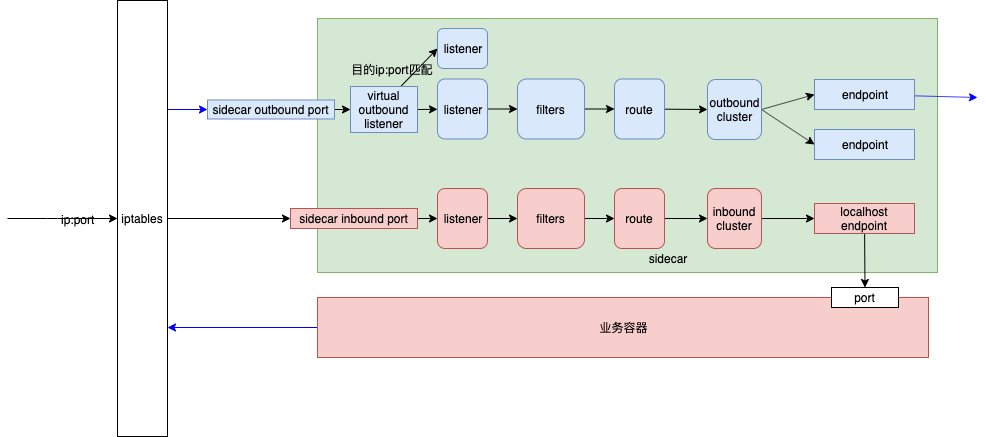

The diagram above was exported from draw.io. Its source (the exported page's mxGraphModel, read from the mxfile embedded in the PNG):
<mxGraphModel dx="1909" dy="580" grid="1" gridSize="10" guides="1" tooltips="1" connect="1" arrows="1" fold="1" page="1" pageScale="1" pageWidth="827" pageHeight="1169" math="0" shadow="0">
  <root>
    <mxCell id="4Y16RMznVwzNYJ9eeSkz-0" />
    <mxCell id="4Y16RMznVwzNYJ9eeSkz-1" parent="4Y16RMznVwzNYJ9eeSkz-0" />
    <mxCell id="4Y16RMznVwzNYJ9eeSkz-21" value="" style="rounded=0;whiteSpace=wrap;html=1;fillColor=#d5e8d4;strokeColor=#82b366;" vertex="1" parent="4Y16RMznVwzNYJ9eeSkz-1">
      <mxGeometry x="150" y="120" width="620" height="254" as="geometry" />
    </mxCell>
    <mxCell id="4Y16RMznVwzNYJ9eeSkz-13" style="edgeStyle=none;rounded=0;orthogonalLoop=1;jettySize=auto;html=1;entryX=0;entryY=0.5;entryDx=0;entryDy=0;" edge="1" parent="4Y16RMznVwzNYJ9eeSkz-1" source="4Y16RMznVwzNYJ9eeSkz-2" target="4Y16RMznVwzNYJ9eeSkz-3">
      <mxGeometry relative="1" as="geometry" />
    </mxCell>
    <mxCell id="4Y16RMznVwzNYJ9eeSkz-2" value="listener" style="rounded=1;whiteSpace=wrap;html=1;fillColor=#f8cecc;strokeColor=#b85450;" vertex="1" parent="4Y16RMznVwzNYJ9eeSkz-1">
      <mxGeometry x="270" y="290" width="50" height="60" as="geometry" />
    </mxCell>
    <mxCell id="4Y16RMznVwzNYJ9eeSkz-14" style="edgeStyle=none;rounded=0;orthogonalLoop=1;jettySize=auto;html=1;" edge="1" parent="4Y16RMznVwzNYJ9eeSkz-1" source="4Y16RMznVwzNYJ9eeSkz-3" target="4Y16RMznVwzNYJ9eeSkz-4">
      <mxGeometry relative="1" as="geometry" />
    </mxCell>
    <mxCell id="4Y16RMznVwzNYJ9eeSkz-3" value="filters" style="rounded=1;whiteSpace=wrap;html=1;fillColor=#f8cecc;strokeColor=#b85450;" vertex="1" parent="4Y16RMznVwzNYJ9eeSkz-1">
      <mxGeometry x="350" y="290" width="67" height="60" as="geometry" />
    </mxCell>
    <mxCell id="4Y16RMznVwzNYJ9eeSkz-15" style="edgeStyle=none;rounded=0;orthogonalLoop=1;jettySize=auto;html=1;entryX=0;entryY=0.5;entryDx=0;entryDy=0;exitX=1;exitY=0.5;exitDx=0;exitDy=0;" edge="1" parent="4Y16RMznVwzNYJ9eeSkz-1" source="4Y16RMznVwzNYJ9eeSkz-4" target="4Y16RMznVwzNYJ9eeSkz-7">
      <mxGeometry relative="1" as="geometry" />
    </mxCell>
    <mxCell id="4Y16RMznVwzNYJ9eeSkz-4" value="route" style="rounded=1;whiteSpace=wrap;html=1;fillColor=#f8cecc;strokeColor=#b85450;" vertex="1" parent="4Y16RMznVwzNYJ9eeSkz-1">
      <mxGeometry x="447" y="290" width="50" height="60" as="geometry" />
    </mxCell>
    <mxCell id="4Y16RMznVwzNYJ9eeSkz-17" style="edgeStyle=none;rounded=0;orthogonalLoop=1;jettySize=auto;html=1;exitX=1;exitY=0.5;exitDx=0;exitDy=0;entryX=0;entryY=0.5;entryDx=0;entryDy=0;" edge="1" parent="4Y16RMznVwzNYJ9eeSkz-1" source="4Y16RMznVwzNYJ9eeSkz-7" target="4Y16RMznVwzNYJ9eeSkz-9">
      <mxGeometry relative="1" as="geometry" />
    </mxCell>
    <mxCell id="4Y16RMznVwzNYJ9eeSkz-7" value="inbound cluster" style="rounded=1;whiteSpace=wrap;html=1;fillColor=#f8cecc;strokeColor=#b85450;" vertex="1" parent="4Y16RMznVwzNYJ9eeSkz-1">
      <mxGeometry x="540" y="290" width="54" height="60" as="geometry" />
    </mxCell>
    <mxCell id="4Y16RMznVwzNYJ9eeSkz-19" style="edgeStyle=none;rounded=0;orthogonalLoop=1;jettySize=auto;html=1;exitX=1;exitY=0.5;exitDx=0;exitDy=0;entryX=0;entryY=0.5;entryDx=0;entryDy=0;" edge="1" parent="4Y16RMznVwzNYJ9eeSkz-1" source="4Y16RMznVwzNYJ9eeSkz-8" target="4Y16RMznVwzNYJ9eeSkz-11">
      <mxGeometry relative="1" as="geometry" />
    </mxCell>
    <mxCell id="4Y16RMznVwzNYJ9eeSkz-20" style="edgeStyle=none;rounded=0;orthogonalLoop=1;jettySize=auto;html=1;exitX=1;exitY=0.5;exitDx=0;exitDy=0;entryX=0;entryY=0.5;entryDx=0;entryDy=0;" edge="1" parent="4Y16RMznVwzNYJ9eeSkz-1" source="4Y16RMznVwzNYJ9eeSkz-8" target="4Y16RMznVwzNYJ9eeSkz-12">
      <mxGeometry relative="1" as="geometry" />
    </mxCell>
    <mxCell id="4Y16RMznVwzNYJ9eeSkz-8" value="outbound&lt;br&gt;cluster" style="rounded=1;whiteSpace=wrap;html=1;fillColor=#dae8fc;strokeColor=#6c8ebf;" vertex="1" parent="4Y16RMznVwzNYJ9eeSkz-1">
      <mxGeometry x="540" y="181" width="54" height="60" as="geometry" />
    </mxCell>
    <mxCell id="4Y16RMznVwzNYJ9eeSkz-34" style="edgeStyle=none;rounded=0;orthogonalLoop=1;jettySize=auto;html=1;entryX=0.5;entryY=0;entryDx=0;entryDy=0;" edge="1" parent="4Y16RMznVwzNYJ9eeSkz-1" source="4Y16RMznVwzNYJ9eeSkz-9" target="4Y16RMznVwzNYJ9eeSkz-25">
      <mxGeometry relative="1" as="geometry" />
    </mxCell>
    <mxCell id="4Y16RMznVwzNYJ9eeSkz-9" value="localhost endpoint" style="rounded=0;whiteSpace=wrap;html=1;fillColor=#f8cecc;strokeColor=#b85450;" vertex="1" parent="4Y16RMznVwzNYJ9eeSkz-1">
      <mxGeometry x="647" y="305" width="100" height="30" as="geometry" />
    </mxCell>
    <mxCell id="4Y16RMznVwzNYJ9eeSkz-36" style="edgeStyle=none;rounded=0;orthogonalLoop=1;jettySize=auto;html=1;strokeColor=#0000FF;" edge="1" parent="4Y16RMznVwzNYJ9eeSkz-1" source="4Y16RMznVwzNYJ9eeSkz-11">
      <mxGeometry relative="1" as="geometry">
        <mxPoint x="810" y="199" as="targetPoint" />
      </mxGeometry>
    </mxCell>
    <mxCell id="4Y16RMznVwzNYJ9eeSkz-11" value="endpoint" style="rounded=0;whiteSpace=wrap;html=1;fillColor=#dae8fc;strokeColor=#6c8ebf;" vertex="1" parent="4Y16RMznVwzNYJ9eeSkz-1">
      <mxGeometry x="647" y="181" width="100" height="30" as="geometry" />
    </mxCell>
    <mxCell id="4Y16RMznVwzNYJ9eeSkz-12" value="endpoint" style="rounded=0;whiteSpace=wrap;html=1;fillColor=#dae8fc;strokeColor=#6c8ebf;" vertex="1" parent="4Y16RMznVwzNYJ9eeSkz-1">
      <mxGeometry x="647" y="231" width="100" height="30" as="geometry" />
    </mxCell>
    <mxCell id="4Y16RMznVwzNYJ9eeSkz-23" value="sidecar" style="text;html=1;strokeColor=none;fillColor=none;align=center;verticalAlign=middle;whiteSpace=wrap;rounded=0;" vertex="1" parent="4Y16RMznVwzNYJ9eeSkz-1">
      <mxGeometry x="480" y="350" width="40" height="20" as="geometry" />
    </mxCell>
    <mxCell id="4Y16RMznVwzNYJ9eeSkz-35" style="edgeStyle=none;rounded=0;orthogonalLoop=1;jettySize=auto;html=1;exitX=0;exitY=0.5;exitDx=0;exitDy=0;entryX=1;entryY=0.75;entryDx=0;entryDy=0;strokeColor=#0000FF;" edge="1" parent="4Y16RMznVwzNYJ9eeSkz-1" source="4Y16RMznVwzNYJ9eeSkz-24" target="4Y16RMznVwzNYJ9eeSkz-30">
      <mxGeometry relative="1" as="geometry" />
    </mxCell>
    <mxCell id="4Y16RMznVwzNYJ9eeSkz-24" value="业务容器" style="rounded=0;whiteSpace=wrap;html=1;fillColor=#f8cecc;strokeColor=#b85450;" vertex="1" parent="4Y16RMznVwzNYJ9eeSkz-1">
      <mxGeometry x="150" y="399" width="611" height="60" as="geometry" />
    </mxCell>
    <mxCell id="4Y16RMznVwzNYJ9eeSkz-25" value="port" style="rounded=0;whiteSpace=wrap;html=1;" vertex="1" parent="4Y16RMznVwzNYJ9eeSkz-1">
      <mxGeometry x="664" y="389" width="67" height="20" as="geometry" />
    </mxCell>
    <mxCell id="4Y16RMznVwzNYJ9eeSkz-49" style="edgeStyle=none;rounded=0;orthogonalLoop=1;jettySize=auto;html=1;exitX=1;exitY=0.5;exitDx=0;exitDy=0;entryX=0;entryY=0.5;entryDx=0;entryDy=0;strokeColor=#000000;" edge="1" parent="4Y16RMznVwzNYJ9eeSkz-1" source="4Y16RMznVwzNYJ9eeSkz-26" target="4Y16RMznVwzNYJ9eeSkz-48">
      <mxGeometry relative="1" as="geometry" />
    </mxCell>
    <mxCell id="4Y16RMznVwzNYJ9eeSkz-26" value="sidecar outbound port" style="rounded=0;whiteSpace=wrap;html=1;fillColor=#dae8fc;strokeColor=#6c8ebf;" vertex="1" parent="4Y16RMznVwzNYJ9eeSkz-1">
      <mxGeometry x="40" y="201.5" width="127" height="19" as="geometry" />
    </mxCell>
    <mxCell id="4Y16RMznVwzNYJ9eeSkz-28" value="" style="endArrow=classic;html=1;entryX=0;entryY=0.5;entryDx=0;entryDy=0;" edge="1" parent="4Y16RMznVwzNYJ9eeSkz-1" target="4Y16RMznVwzNYJ9eeSkz-30">
      <mxGeometry width="50" height="50" relative="1" as="geometry">
        <mxPoint x="-40" y="320" as="sourcePoint" />
        <mxPoint x="100" y="197" as="targetPoint" />
      </mxGeometry>
    </mxCell>
    <mxCell id="4Y16RMznVwzNYJ9eeSkz-29" value="ip:port" style="text;html=1;align=center;verticalAlign=middle;resizable=0;points=[];;labelBackgroundColor=#ffffff;" vertex="1" connectable="0" parent="4Y16RMznVwzNYJ9eeSkz-28">
      <mxGeometry x="-0.25" y="-3" relative="1" as="geometry">
        <mxPoint x="-46" y="3" as="offset" />
      </mxGeometry>
    </mxCell>
    <mxCell id="4Y16RMznVwzNYJ9eeSkz-33" style="edgeStyle=none;rounded=0;orthogonalLoop=1;jettySize=auto;html=1;exitX=1;exitY=0.25;exitDx=0;exitDy=0;entryX=0;entryY=0.5;entryDx=0;entryDy=0;strokeColor=#0000FF;" edge="1" parent="4Y16RMznVwzNYJ9eeSkz-1" source="4Y16RMznVwzNYJ9eeSkz-30" target="4Y16RMznVwzNYJ9eeSkz-26">
      <mxGeometry relative="1" as="geometry" />
    </mxCell>
    <mxCell id="4Y16RMznVwzNYJ9eeSkz-46" style="edgeStyle=none;rounded=0;orthogonalLoop=1;jettySize=auto;html=1;exitX=1;exitY=0.5;exitDx=0;exitDy=0;entryX=0;entryY=0.5;entryDx=0;entryDy=0;strokeColor=#000000;" edge="1" parent="4Y16RMznVwzNYJ9eeSkz-1" source="4Y16RMznVwzNYJ9eeSkz-30" target="4Y16RMznVwzNYJ9eeSkz-37">
      <mxGeometry relative="1" as="geometry" />
    </mxCell>
    <mxCell id="4Y16RMznVwzNYJ9eeSkz-30" value="iptables" style="rounded=0;whiteSpace=wrap;html=1;" vertex="1" parent="4Y16RMznVwzNYJ9eeSkz-1">
      <mxGeometry x="-50" y="102" width="50" height="436" as="geometry" />
    </mxCell>
    <mxCell id="4Y16RMznVwzNYJ9eeSkz-38" style="edgeStyle=none;rounded=0;orthogonalLoop=1;jettySize=auto;html=1;entryX=0;entryY=0.5;entryDx=0;entryDy=0;strokeColor=#000000;" edge="1" parent="4Y16RMznVwzNYJ9eeSkz-1" source="4Y16RMznVwzNYJ9eeSkz-37" target="4Y16RMznVwzNYJ9eeSkz-2">
      <mxGeometry relative="1" as="geometry" />
    </mxCell>
    <mxCell id="4Y16RMznVwzNYJ9eeSkz-37" value="sidecar inbound port" style="rounded=0;whiteSpace=wrap;html=1;fillColor=#f8cecc;strokeColor=#b85450;" vertex="1" parent="4Y16RMznVwzNYJ9eeSkz-1">
      <mxGeometry x="123" y="310" width="127" height="20" as="geometry" />
    </mxCell>
    <mxCell id="4Y16RMznVwzNYJ9eeSkz-43" style="edgeStyle=none;rounded=0;orthogonalLoop=1;jettySize=auto;html=1;strokeColor=#000000;" edge="1" parent="4Y16RMznVwzNYJ9eeSkz-1" source="4Y16RMznVwzNYJ9eeSkz-39" target="4Y16RMznVwzNYJ9eeSkz-40">
      <mxGeometry relative="1" as="geometry" />
    </mxCell>
    <mxCell id="4Y16RMznVwzNYJ9eeSkz-39" value="listener" style="rounded=1;whiteSpace=wrap;html=1;fillColor=#dae8fc;strokeColor=#6c8ebf;" vertex="1" parent="4Y16RMznVwzNYJ9eeSkz-1">
      <mxGeometry x="270" y="180.5" width="50" height="60" as="geometry" />
    </mxCell>
    <mxCell id="4Y16RMznVwzNYJ9eeSkz-44" style="edgeStyle=none;rounded=0;orthogonalLoop=1;jettySize=auto;html=1;entryX=0;entryY=0.5;entryDx=0;entryDy=0;strokeColor=#000000;" edge="1" parent="4Y16RMznVwzNYJ9eeSkz-1" source="4Y16RMznVwzNYJ9eeSkz-40" target="4Y16RMznVwzNYJ9eeSkz-41">
      <mxGeometry relative="1" as="geometry" />
    </mxCell>
    <mxCell id="4Y16RMznVwzNYJ9eeSkz-40" value="filters" style="rounded=1;whiteSpace=wrap;html=1;fillColor=#dae8fc;strokeColor=#6c8ebf;" vertex="1" parent="4Y16RMznVwzNYJ9eeSkz-1">
      <mxGeometry x="350" y="180.5" width="67" height="60" as="geometry" />
    </mxCell>
    <mxCell id="4Y16RMznVwzNYJ9eeSkz-45" style="edgeStyle=none;rounded=0;orthogonalLoop=1;jettySize=auto;html=1;entryX=0;entryY=0.5;entryDx=0;entryDy=0;strokeColor=#000000;" edge="1" parent="4Y16RMznVwzNYJ9eeSkz-1" source="4Y16RMznVwzNYJ9eeSkz-41" target="4Y16RMznVwzNYJ9eeSkz-8">
      <mxGeometry relative="1" as="geometry" />
    </mxCell>
    <mxCell id="4Y16RMznVwzNYJ9eeSkz-41" value="route" style="rounded=1;whiteSpace=wrap;html=1;fillColor=#dae8fc;strokeColor=#6c8ebf;" vertex="1" parent="4Y16RMznVwzNYJ9eeSkz-1">
      <mxGeometry x="447" y="180.5" width="50" height="60" as="geometry" />
    </mxCell>
    <mxCell id="4Y16RMznVwzNYJ9eeSkz-50" style="edgeStyle=none;rounded=0;orthogonalLoop=1;jettySize=auto;html=1;exitX=1;exitY=0.5;exitDx=0;exitDy=0;strokeColor=#000000;" edge="1" parent="4Y16RMznVwzNYJ9eeSkz-1" source="4Y16RMznVwzNYJ9eeSkz-48" target="4Y16RMznVwzNYJ9eeSkz-39">
      <mxGeometry relative="1" as="geometry" />
    </mxCell>
    <mxCell id="4Y16RMznVwzNYJ9eeSkz-53" style="edgeStyle=none;rounded=0;orthogonalLoop=1;jettySize=auto;html=1;exitX=0.75;exitY=0;exitDx=0;exitDy=0;entryX=0;entryY=0.5;entryDx=0;entryDy=0;strokeColor=#000000;" edge="1" parent="4Y16RMznVwzNYJ9eeSkz-1" source="4Y16RMznVwzNYJ9eeSkz-48" target="4Y16RMznVwzNYJ9eeSkz-52">
      <mxGeometry relative="1" as="geometry" />
    </mxCell>
    <mxCell id="4Y16RMznVwzNYJ9eeSkz-48" value="virtual outbound listener" style="rounded=0;whiteSpace=wrap;html=1;fillColor=#dae8fc;strokeColor=#6c8ebf;" vertex="1" parent="4Y16RMznVwzNYJ9eeSkz-1">
      <mxGeometry x="183" y="188" width="67" height="46" as="geometry" />
    </mxCell>
    <mxCell id="4Y16RMznVwzNYJ9eeSkz-52" value="listener" style="rounded=1;whiteSpace=wrap;html=1;fillColor=#dae8fc;strokeColor=#6c8ebf;" vertex="1" parent="4Y16RMznVwzNYJ9eeSkz-1">
      <mxGeometry x="270" y="130" width="50" height="40" as="geometry" />
    </mxCell>
    <mxCell id="4Y16RMznVwzNYJ9eeSkz-54" value="目的ip:port匹配" style="text;html=1;strokeColor=none;fillColor=none;align=center;verticalAlign=middle;whiteSpace=wrap;rounded=0;" vertex="1" parent="4Y16RMznVwzNYJ9eeSkz-1">
      <mxGeometry x="180" y="161" width="90" height="19" as="geometry" />
    </mxCell>
    <mxCell id="4Y16RMznVwzNYJ9eeSkz-55" value="" style="endArrow=classic;html=1;strokeColor=#000000;entryX=0;entryY=0.5;entryDx=0;entryDy=0;" edge="1" parent="4Y16RMznVwzNYJ9eeSkz-1" target="4Y16RMznVwzNYJ9eeSkz-30">
      <mxGeometry width="50" height="50" relative="1" as="geometry">
        <mxPoint x="-160" y="320" as="sourcePoint" />
        <mxPoint x="-160" y="320" as="targetPoint" />
        <Array as="points">
          <mxPoint x="-110" y="320" />
        </Array>
      </mxGeometry>
    </mxCell>
  </root>
</mxGraphModel>